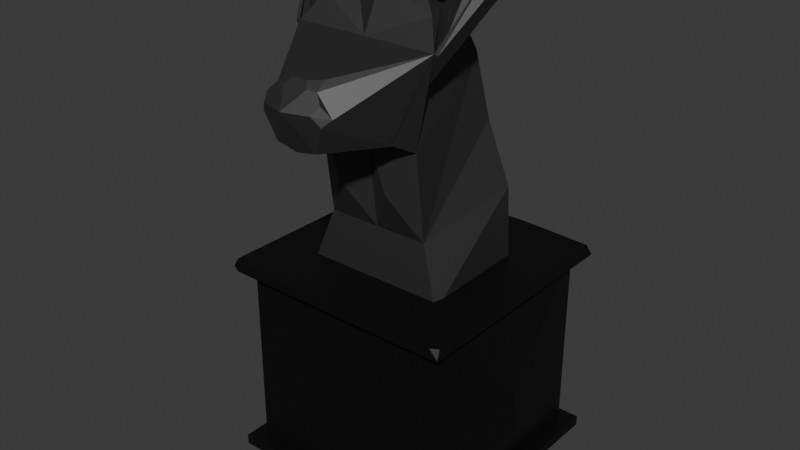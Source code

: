 # Source: Scooby.blend  (saved by Blender 4.1.24; exported with 4.5.12 LTS)
import bpy
from mathutils import Matrix  # noqa: F401  (used for matrix-valued properties, if any)

bpy.ops.wm.read_factory_settings(use_empty=True)
scene = bpy.context.scene
scene.name = 'Scene'

# ---- collections
col_collection = bpy.data.collections.new('Collection'); scene.collection.children.link(col_collection)

# ---- materials (node trees are filled in below, after node groups)
mat_material_002 = bpy.data.materials.new('Material.002')
mat_material_002.use_transparent_shadow = False
mat_material_003 = bpy.data.materials.new('Material.003')
mat_material_003.use_transparent_shadow = False

# ---- material node trees
mat_material_002.use_nodes = True; mat_material_002.node_tree.nodes.clear()
_N = mat_material_002.node_tree.nodes; _L = mat_material_002.node_tree.links
n0 = _N.new('ShaderNodeBsdfPrincipled'); n0.name = 'Principled BSDF'; n0.location = (10, 300)
n0.inputs[0].default_value = (0.09846, 0.09846, 0.09846, 1.0)
n0.inputs[1].default_value = 0.9134
n0.inputs[2].default_value = 0.5984
n0.inputs[3].default_value = 1.45
n1 = _N.new('ShaderNodeOutputMaterial'); n1.name = 'Material Output'; n1.location = (300, 300)
_L.new(n0.outputs[0], n1.inputs[0])
n1.is_active_output = True
mat_material_003.use_nodes = True; mat_material_003.node_tree.nodes.clear()
_N = mat_material_003.node_tree.nodes; _L = mat_material_003.node_tree.links
n0 = _N.new('ShaderNodeBsdfPrincipled'); n0.name = 'Principled BSDF'; n0.location = (10, 300)
n0.inputs[0].default_value = (0.03453, 0.03223, 0.03293, 1.0)
n0.inputs[1].default_value = 0.913
n0.inputs[2].default_value = 0.4956
n0.inputs[3].default_value = 1.45
n1 = _N.new('ShaderNodeOutputMaterial'); n1.name = 'Material Output'; n1.location = (300, 300)
_L.new(n0.outputs[0], n1.inputs[0])
n1.is_active_output = True

# ---- world
world_world = bpy.data.worlds.new('World'); scene.world = world_world
world_world.use_nodes = True; world_world.node_tree.nodes.clear()
_N = world_world.node_tree.nodes; _L = world_world.node_tree.links
n0 = _N.new('ShaderNodeOutputWorld'); n0.name = 'World Output'; n0.location = (300, 300)
n1 = _N.new('ShaderNodeBackground'); n1.name = 'Background'; n1.location = (10, 300)
n1.inputs[0].default_value = (0.05088, 0.05088, 0.05088, 1.0)
_L.new(n1.outputs[0], n0.inputs[0])
n0.is_active_output = True
world_world.color = (0.05088, 0.05088, 0.05088)
world_world.use_sun_shadow = False
world_world.sun_shadow_jitter_overblur = 0.0

# ---- meshes
me_plane_001 = bpy.data.meshes.new('Plane.001')
me_plane_001.from_pydata([(0.1262, 1.071, 0.9984), (0.1313, 1.06, 1.098), (0.2589, 0.9285, 1.219), (0.07724, 0.6727, 1.51), (0.1773, 0.6559, 1.302), (0.1894, 0.6065, 1.209), (0.1885, 0.2893, 1.169), (0.2589, 0.0807, 1.196), (0.2499, 0.05829, 0.7824), (0.2537, 0.3765, 0.8115), (0.18, 0.5988, 0.8314), (0.1467, 0.8291, 0.8636), (0.0, 1.037, 0.9076), (0.0, 1.08, 1.143), (0.0, 0.9285, 1.219), (0.0, 0.8728, 1.486), (0.0, 0.7983, 1.572), (0.0, 0.6582, 1.51), (0.0, 0.6665, 1.302), (0.0, 0.6065, 1.209), (0.0, 0.2893, 1.169), (0.0, 0.0807, 1.196), (0.0, 0.04859, 0.6582), (0.0, 0.4406, 0.7122), (0.0, 0.6778, 0.7454), (0.0, 0.8911, 0.759), (0.2018, 1.012, 1.158), (0.1313, 1.06, 1.098), (0.2171, 1.146, 1.09), (0.3206, 1.135, 1.099), (0.3459, 1.075, 1.109), (0.2171, 1.146, 1.09), (0.3109, 1.094, 1.104), (0.3459, 1.075, 1.109), (0.3196, 1.059, 1.042), (0.2437, 1.084, 1.05), (0.2238, 0.8312, 1.201), (0.14, 1.025, 1.036), (0.3298, 1.134, 1.053), (0.3528, 1.08, 1.101), (0.3132, 1.089, 1.067), (0.2171, 1.146, 1.09), (0.1379, 1.051, 1.109), (0.2238, 1.136, 1.101), (0.1466, 1.016, 1.047), (0.2503, 1.075, 1.061), (0.3109, 1.094, 1.104), (0.2171, 1.146, 1.09), (0.3196, 1.059, 1.042), (0.2437, 1.084, 1.05), (0.2729, 0.9246, 1.221), (0.3182, 1.088, 1.113), (0.2317, 0.829, 1.203), (0.3405, 1.06, 1.036), (0.02581, 0.8728, 1.486), (0.04292, 0.8548, 1.507), (0.07544, 0.8522, 1.499), (0.07078, 0.8767, 1.459), (0.09472, 0.4479, 1.238), (0.1297, 0.7844, 1.498), (0.1019, 0.8232, 1.517), (0.08933, 0.7983, 1.544), (0.1117, 0.7641, 1.526), (-0.1262, 1.071, 0.9984), (-0.1313, 1.06, 1.098), (-0.2589, 0.9285, 1.219), (-0.07724, 0.6727, 1.51), (-0.1773, 0.6559, 1.302), (-0.1894, 0.6065, 1.209), (-0.1885, 0.2893, 1.169), (-0.2589, 0.0807, 1.196), (-0.2499, 0.05829, 0.7824), (-0.2537, 0.3765, 0.8115), (-0.1853, 0.5988, 0.8314), (-0.1744, 0.8291, 0.8636), (-0.2018, 1.012, 1.158), (-0.1313, 1.06, 1.098), (-0.2171, 1.146, 1.09), (-0.3206, 1.135, 1.099), (-0.3459, 1.075, 1.109), (-0.2171, 1.146, 1.09), (-0.3109, 1.094, 1.104), (-0.3459, 1.075, 1.109), (-0.3196, 1.059, 1.042), (-0.2437, 1.084, 1.05), (-0.2238, 0.8312, 1.201), (-0.14, 1.025, 1.036), (-0.3229, 1.129, 1.062), (-0.3459, 1.075, 1.109), (-0.3132, 1.089, 1.067), (-0.2171, 1.146, 1.09), (-0.1379, 1.051, 1.109), (-0.2238, 1.136, 1.101), (-0.1466, 1.016, 1.047), (-0.2503, 1.075, 1.061), (-0.3109, 1.094, 1.104), (-0.2171, 1.146, 1.09), (-0.3196, 1.059, 1.042), (-0.2437, 1.084, 1.05), (-0.2729, 0.9246, 1.221), (-0.3249, 1.09, 1.106), (-0.2317, 0.829, 1.203), (-0.3336, 1.055, 1.044), (-0.02581, 0.8728, 1.486), (-0.04292, 0.8548, 1.507), (-0.07544, 0.8522, 1.499), (-0.07078, 0.8767, 1.459), (-0.09472, 0.4479, 1.238), (-0.1297, 0.7844, 1.498), (-0.1019, 0.8232, 1.517), (-0.08933, 0.7983, 1.544), (-0.1117, 0.7641, 1.526), (0.3196, 1.059, 1.042), (0.2437, 1.084, 1.05), (0.2238, 0.8312, 1.201), (-0.1444, 1.02, 1.027), (-0.2282, 0.8256, 1.193), (-0.2481, 1.079, 1.041), (-0.1444, 1.02, 1.027), (-0.2282, 0.8256, 1.193), (-0.2481, 1.079, 1.041)], [(1, 27), (27, 28), (28, 29), (30, 33), (64, 76), (76, 77), (77, 78), (79, 82), (113, 38)], [(22, 21, 20, 19, 18, 17, 16, 15, 14, 13, 12, 25, 24, 23), (2, 26, 1, 13, 14), (8, 7, 21, 22), (9, 8, 22, 23), (4, 59, 62, 3), (10, 9, 23, 24), (4, 5, 0, 1, 26, 2, 57, 56, 60, 59), (11, 10, 24, 25), (4, 3, 17, 18), (0, 11, 25, 12), (5, 4, 18, 19), (5, 19, 20, 58), (1, 0, 12, 13), (7, 6, 20, 21), (5, 2, 4), (6, 10, 11, 5), (5, 11, 0), (8, 9, 10, 6, 7), (27, 42, 43, 31), (32, 40, 41, 31), (36, 35, 37), (34, 32, 51, 53), (31, 32, 46, 47), (2, 36, 37, 27), (35, 36, 114, 113), (39, 38, 41, 40), (31, 29, 38, 41), (30, 39, 40, 32), (29, 30, 39, 38), (55, 54, 15, 16), (42, 44, 45, 43), (31, 35, 45, 43), (37, 27, 42, 44), (35, 37, 44, 45), (47, 46, 48, 49), (35, 31, 47, 49), (34, 35, 49, 48), (32, 34, 48, 46), (46, 47, 43), (43, 45, 48, 46), (51, 53, 52, 50), (36, 52, 53, 34), (32, 2, 50, 51), (2, 36, 52, 50), (54, 57, 2, 14, 15), (17, 3, 16), (54, 55, 56, 57), (61, 60, 56, 55, 16), (6, 5, 58, 20), (59, 60, 61, 62), (3, 62, 61, 16), (65, 14, 13, 64, 75), (71, 22, 21, 70), (72, 23, 22, 71), (67, 66, 111, 108), (73, 24, 23, 72), (67, 108, 109, 105, 106, 65, 75, 64, 63, 68), (74, 25, 24, 73), (67, 18, 17, 66), (63, 12, 25, 74), (68, 19, 18, 67), (68, 107, 20, 19), (64, 13, 12, 63), (70, 21, 20, 69), (68, 67, 65), (69, 68, 74, 73), (68, 63, 74), (71, 70, 69, 73, 72), (76, 80, 92, 91), (81, 89, 90, 80), (84, 85, 116, 117), (83, 81, 100, 102), (80, 96, 95, 81), (65, 76, 86, 85), (83, 85, 84), (88, 89, 90, 87), (80, 90, 87, 78), (79, 88, 89, 81), (78, 79, 88, 87), (104, 16, 15, 103), (91, 92, 94, 93), (80, 92, 94, 84), (86, 93, 91, 76), (84, 94, 93, 86), (96, 98, 97, 95), (84, 98, 96, 80), (83, 97, 98, 84), (81, 95, 97, 83), (95, 96, 92), (92, 95, 97, 94), (100, 99, 101, 102), (85, 83, 102, 101), (81, 100, 99, 65), (65, 99, 101, 85), (103, 15, 14, 65, 106), (17, 16, 66), (103, 106, 105, 104), (110, 16, 104, 105, 109), (69, 20, 107, 68), (108, 111, 110, 109), (66, 16, 110, 111), (112, 113, 114), (36, 34, 112, 114), (34, 35, 113, 112), (53, 38, 39), (52, 53, 33, 51, 50), (53, 39, 33), (38, 53, 112), (47, 38, 112, 113), (113, 37, 27, 47), (98, 87, 96), (87, 98, 97), (116, 117, 120, 119), (86, 84, 117, 115), (85, 86, 115, 116), (119, 118, 120), (117, 115, 118, 120), (115, 116, 119, 118)])
_uv = me_plane_001.uv_layers.new(name='UVMap')
_uv.uv.foreach_set('vector', [0.2658, 0.3109, 0.5349, 0.3269, 0.5211, 0.4312, 0.5413, 0.5898, 0.5878, 0.5975, 0.7508, 0.616, 0.762, 0.6857, 0.7388, 0.723, 0.5461, 0.7508, 0.4856, 0.8347, 0.381, 0.8328, 0.3147, 0.7326, 0.3095, 0.6255, 0.2929, 0.5069, 0.5461, 0.7508, 0.5159, 0.7928, 0.4856, 0.8347, 0.4856, 0.8347, 0.5461, 0.7508, 0.2658, 0.3109, 0.5349, 0.3269, 0.5349, 0.3269, 0.2658, 0.3109, 0.2929, 0.5069, 0.2658, 0.3109, 0.2658, 0.3109, 0.2929, 0.5069, 0.5878, 0.5975, 0.745, 0.6771, 0.7589, 0.6667, 0.7508, 0.616, 0.3525, 0.586, 0.2929, 0.5069, 0.2929, 0.5069, 0.3095, 0.6255, 0.5878, 0.5975, 0.5413, 0.5898, 0.4192, 0.8335, 0.4856, 0.8347, 0.5159, 0.7928, 0.5461, 0.7508, 0.7253, 0.7249, 0.7452, 0.7126, 0.7542, 0.6982, 0.745, 0.6771, 0.3351, 0.712, 0.3525, 0.586, 0.3095, 0.6255, 0.3147, 0.7326, 0.5878, 0.5975, 0.7508, 0.616, 0.7508, 0.616, 0.5878, 0.5975, 0.4192, 0.8335, 0.3351, 0.712, 0.3147, 0.7326, 0.381, 0.8328, 0.5413, 0.5898, 0.5878, 0.5975, 0.5878, 0.5975, 0.5413, 0.5898, 0.5413, 0.5898, 0.5413, 0.5898, 0.5211, 0.4312, 0.5312, 0.5105, 0.4856, 0.8347, 0.4192, 0.8335, 0.381, 0.8328, 0.4856, 0.8347, 0.5349, 0.3269, 0.5211, 0.4312, 0.5211, 0.4312, 0.5349, 0.3269, 0.5413, 0.5898, 0.0, 0.0, 0.5878, 0.5975, 0.5211, 0.4312, 0.3525, 0.586, 0.3351, 0.712, 0.5413, 0.5898, 0.5413, 0.5898, 0.3351, 0.712, 0.4192, 0.8335, 0.2658, 0.3109, 0.2929, 0.5069, 0.3525, 0.586, 0.5211, 0.4312, 0.5349, 0.3269, 0.0, 0.0, 0.0, 0.0, 0.0, 0.0, 0.0, 0.0, 0.0, 0.0, 0.0, 0.0, 0.0, 0.0, 0.0, 0.0, 0.0, 0.0, 0.0, 0.0, 0.0, 0.0, 0.0, 0.0, 0.0, 0.0, 0.0, 0.0, 0.0, 0.0, 0.0, 0.0, 0.0, 0.0, 0.0, 0.0, 0.0, 0.0, 0.0, 0.0, 0.0, 0.0, 0.0, 0.0, 0.0, 0.0, 0.0, 0.0, 0.0, 0.0, 0.0, 0.0, 0.0, 0.0, 0.0, 0.0, 0.0, 0.0, 0.0, 0.0, 0.0, 0.0, 0.0, 0.0, 0.0, 0.0, 0.0, 0.0, 0.0, 0.0, 0.0, 0.0, 0.0, 0.0, 0.0, 0.0, 0.0, 0.0, 0.0, 0.0, 0.0, 0.0, 0.0, 0.0, 0.0, 0.0, 0.7444, 0.714, 0.7388, 0.723, 0.7388, 0.723, 0.762, 0.6857, 0.0, 0.0, 0.0, 0.0, 0.0, 0.0, 0.0, 0.0, 0.0, 0.0, 0.0, 0.0, 0.0, 0.0, 0.0, 0.0, 0.0, 0.0, 0.0, 0.0, 0.0, 0.0, 0.0, 0.0, 0.0, 0.0, 0.0, 0.0, 0.0, 0.0, 0.0, 0.0, 0.0, 0.0, 0.0, 0.0, 0.0, 0.0, 0.0, 0.0, 0.0, 0.0, 0.0, 0.0, 0.0, 0.0, 0.0, 0.0, 0.0, 0.0, 0.0, 0.0, 0.0, 0.0, 0.0, 0.0, 0.0, 0.0, 0.0, 0.0, 0.0, 0.0, 0.0, 0.0, 0.0, 0.0, 0.0, 0.0, 0.0, 0.0, 0.0, 0.0, 0.0, 0.0, 0.0, 0.0, 0.0, 0.0, 0.0, 0.0, 0.0, 0.0, 0.0, 0.0, 0.0, 0.0, 0.0, 0.0, 0.0, 0.0, 0.0, 0.0, 0.0, 0.0, 0.0, 0.0, 0.0, 0.0, 0.0, 0.0, 0.0, 0.0, 0.0, 0.0, 0.0, 0.0, 0.0, 0.0, 0.0, 0.0, 0.7388, 0.723, 0.7253, 0.7249, 0.5461, 0.7508, 0.5461, 0.7508, 0.7388, 0.723, 0.7508, 0.616, 0.7508, 0.616, 0.762, 0.6857, 0.7388, 0.723, 0.7444, 0.714, 0.7452, 0.7126, 0.7253, 0.7249, 0.762, 0.6857, 0.7542, 0.6982, 0.7452, 0.7126, 0.7444, 0.714, 0.762, 0.6857, 0.5211, 0.4312, 0.5413, 0.5898, 0.5312, 0.5105, 0.5211, 0.4312, 0.745, 0.6771, 0.7542, 0.6982, 0.762, 0.6857, 0.7589, 0.6667, 0.7508, 0.616, 0.7589, 0.6667, 0.762, 0.6857, 0.762, 0.6857, 0.5461, 0.7508, 0.5461, 0.7508, 0.4856, 0.8347, 0.4856, 0.8347, 0.5159, 0.7928, 0.2658, 0.3109, 0.2658, 0.3109, 0.5349, 0.3269, 0.5349, 0.3269, 0.2929, 0.5069, 0.2929, 0.5069, 0.2658, 0.3109, 0.2658, 0.3109, 0.5878, 0.5975, 0.7508, 0.616, 0.7589, 0.6667, 0.745, 0.6771, 0.3525, 0.586, 0.3095, 0.6255, 0.2929, 0.5069, 0.2929, 0.5069, 0.5878, 0.5975, 0.745, 0.6771, 0.7542, 0.6982, 0.7452, 0.7126, 0.7253, 0.7249, 0.5461, 0.7508, 0.5159, 0.7928, 0.4856, 0.8347, 0.4192, 0.8335, 0.5413, 0.5898, 0.3351, 0.712, 0.3147, 0.7326, 0.3095, 0.6255, 0.3525, 0.586, 0.5878, 0.5975, 0.5878, 0.5975, 0.7508, 0.616, 0.7508, 0.616, 0.4192, 0.8335, 0.381, 0.8328, 0.3147, 0.7326, 0.3351, 0.712, 0.5413, 0.5898, 0.5413, 0.5898, 0.5878, 0.5975, 0.5878, 0.5975, 0.5413, 0.5898, 0.5312, 0.5105, 0.5211, 0.4312, 0.5413, 0.5898, 0.4856, 0.8347, 0.4856, 0.8347, 0.381, 0.8328, 0.4192, 0.8335, 0.5349, 0.3269, 0.5349, 0.3269, 0.5211, 0.4312, 0.5211, 0.4312, 0.5413, 0.5898, 0.5878, 0.5975, 0.0, 0.0, 0.5211, 0.4312, 0.5413, 0.5898, 0.3351, 0.712, 0.3525, 0.586, 0.5413, 0.5898, 0.4192, 0.8335, 0.3351, 0.712, 0.2658, 0.3109, 0.5349, 0.3269, 0.5211, 0.4312, 0.3525, 0.586, 0.2929, 0.5069, 0.0, 0.0, 0.0, 0.0, 0.0, 0.0, 0.0, 0.0, 0.0, 0.0, 0.0, 0.0, 0.0, 0.0, 0.0, 0.0, 0.0, 0.0, 0.0, 0.0, 0.0, 0.0, 0.0, 0.0, 0.0, 0.0, 0.0, 0.0, 0.0, 0.0, 0.0, 0.0, 0.0, 0.0, 0.0, 0.0, 0.0, 0.0, 0.0, 0.0, 0.0, 0.0, 0.0, 0.0, 0.0, 0.0, 0.0, 0.0, 0.0, 0.0, 0.0, 0.0, 0.0, 0.0, 0.0, 0.0, 0.0, 0.0, 0.0, 0.0, 0.0, 0.0, 0.0, 0.0, 0.0, 0.0, 0.0, 0.0, 0.0, 0.0, 0.0, 0.0, 0.0, 0.0, 0.0, 0.0, 0.0, 0.0, 0.0, 0.0, 0.0, 0.0, 0.0, 0.0, 0.0, 0.0, 0.7444, 0.714, 0.762, 0.6857, 0.7388, 0.723, 0.7388, 0.723, 0.0, 0.0, 0.0, 0.0, 0.0, 0.0, 0.0, 0.0, 0.0, 0.0, 0.0, 0.0, 0.0, 0.0, 0.0, 0.0, 0.0, 0.0, 0.0, 0.0, 0.0, 0.0, 0.0, 0.0, 0.0, 0.0, 0.0, 0.0, 0.0, 0.0, 0.0, 0.0, 0.0, 0.0, 0.0, 0.0, 0.0, 0.0, 0.0, 0.0, 0.0, 0.0, 0.0, 0.0, 0.0, 0.0, 0.0, 0.0, 0.0, 0.0, 0.0, 0.0, 0.0, 0.0, 0.0, 0.0, 0.0, 0.0, 0.0, 0.0, 0.0, 0.0, 0.0, 0.0, 0.0, 0.0, 0.0, 0.0, 0.0, 0.0, 0.0, 0.0, 0.0, 0.0, 0.0, 0.0, 0.0, 0.0, 0.0, 0.0, 0.0, 0.0, 0.0, 0.0, 0.0, 0.0, 0.0, 0.0, 0.0, 0.0, 0.0, 0.0, 0.0, 0.0, 0.0, 0.0, 0.0, 0.0, 0.0, 0.0, 0.0, 0.0, 0.0, 0.0, 0.0, 0.0, 0.0, 0.0, 0.0, 0.0, 0.7388, 0.723, 0.7388, 0.723, 0.5461, 0.7508, 0.5461, 0.7508, 0.7253, 0.7249, 0.7508, 0.616, 0.762, 0.6857, 0.7508, 0.616, 0.7388, 0.723, 0.7253, 0.7249, 0.7452, 0.7126, 0.7444, 0.714, 0.762, 0.6857, 0.762, 0.6857, 0.7444, 0.714, 0.7452, 0.7126, 0.7542, 0.6982, 0.5211, 0.4312, 0.5211, 0.4312, 0.5312, 0.5105, 0.5413, 0.5898, 0.745, 0.6771, 0.7589, 0.6667, 0.762, 0.6857, 0.7542, 0.6982, 0.7508, 0.616, 0.762, 0.6857, 0.762, 0.6857, 0.7589, 0.6667, 0.0, 0.0, 0.0, 0.0, 0.0, 0.0, 0.0, 0.0, 0.0, 0.0, 0.0, 0.0, 0.0, 0.0, 0.0, 0.0, 0.0, 0.0, 0.0, 0.0, 0.0, 0.0, 0.0, 0.0, 0.0, 0.0, 0.0, 0.0, 0.0, 0.0, 0.0, 0.0, 0.0, 0.0, 0.0, 0.0, 0.0, 0.0, 0.0, 0.0, 0.0, 0.0, 0.0, 0.0, 0.0, 0.0, 0.0, 0.0, 0.0, 0.0, 0.0, 0.0, 0.0, 0.0, 0.0, 0.0, 0.0, 0.0, 0.0, 0.0, 0.0, 0.0, 0.0, 0.0, 0.0, 0.0, 0.0, 0.0, 0.0, 0.0, 0.0, 0.0, 0.0, 0.0, 0.0, 0.0, 0.0, 0.0, 0.0, 0.0, 0.0, 0.0, 0.0, 0.0, 0.0, 0.0, 0.0, 0.0, 0.0, 0.0, 0.0, 0.0, 0.0, 0.0, 0.0, 0.0, 0.0, 0.0, 0.0, 0.0, 0.0, 0.0, 0.0, 0.0, 0.0, 0.0, 0.0, 0.0, 0.0, 0.0, 0.0, 0.0, 0.0, 0.0, 0.0, 0.0, 0.0, 0.0, 0.0, 0.0, 0.0, 0.0, 0.0, 0.0])
me_plane_001.materials.append(mat_material_002)
me_plane_001.update()
me_cube_003 = bpy.data.meshes.new('Cube.003')
me_cube_003.from_pydata([(-0.485, -0.485, -0.485), (-0.485, -0.485, 0.485), (-0.485, 0.485, -0.485), (-0.485, 0.485, 0.485), (0.485, -0.485, -0.485), (0.485, -0.485, 0.485), (0.485, 0.485, -0.485), (0.485, 0.485, 0.485), (-0.485, -0.485, 0.4365), (-0.485, 0.485, 0.4365), (0.485, 0.485, 0.4365), (0.485, -0.485, 0.4365), (-0.485, 0.485, -0.4389), (0.485, 0.485, -0.4389), (0.485, -0.485, -0.4389), (-0.485, -0.485, -0.4389), (-0.485, -0.485, -0.4389), (-0.485, -0.485, 0.4365), (0.485, -0.485, 0.4365), (0.485, -0.485, -0.4389), (-0.5486, 0.5486, -0.485), (-0.5486, -0.5486, -0.485), (0.485, -0.485, 0.4365), (-0.5486, 0.5486, -0.4389), (0.5486, 0.5486, -0.485), (0.5486, 0.5486, -0.4389), (0.5486, -0.5486, -0.485), (0.544, -0.5288, 0.4845), (0.5486, -0.5486, -0.4389), (-0.5486, 0.5486, 0.4365), (0.5486, 0.5486, 0.4365), (0.5486, -0.5486, 0.4365), (-0.5486, -0.5486, -0.4389), (-0.485, -0.485, 0.4365), (-0.5338, 0.5338, 0.485), (-0.5486, 0.5486, 0.4641), (-0.5486, 0.5486, 0.4568), (-0.5352, 0.1143, 0.1019), (-0.5342, 0.1028, 0.1748), (-0.5309, 0.2145, 0.1924), (-0.5339, 0.197, 0.08797), (-0.5348, -0.5348, 0.4365), (-0.5291, -0.5486, 0.4365), (-0.5486, -0.5486, 0.456), (-0.5486, -0.5291, 0.4365), (0.5415, 0.0, -0.001212), (0.5393, 0.0268, -0.2201), (0.485, -0.485, 0.4365), (0.485, -0.485, 0.4365), (0.5314, -0.2425, 0.3077), (0.0, 0.5516, -0.001212), (0.4054, 0.5331, 0.3647), (-0.2425, 0.5502, -0.05037), (0.5305, 0.5305, 0.485), (0.5305, 0.5305, 0.485), (0.5486, 0.5486, 0.4365), (0.21, 0.5486, 0.485), (-0.5376, 0.5486, 0.462), (-0.5454, 0.5486, 0.4673), (-0.5338, 0.5339, 0.485), (-0.1012, 0.5486, 0.485), (-0.5339, 0.5338, 0.485), (-0.5486, 0.5486, 0.4641), (-0.5486, -0.5273, 0.485), (-0.5267, -0.5486, 0.485), (-0.5331, -0.5331, 0.485), (-0.5486, -0.5274, 0.485), (-0.5486, -0.5486, 0.4631), (0.509, -0.5486, 0.485), (0.5091, -0.5486, 0.484), (0.5486, -0.5486, 0.4454), (0.548, -0.5091, 0.485), (0.5206, -0.5206, 0.485)], [], [(0, 4, 26, 21), (11, 10, 30, 31), (30, 29, 56, 55), (15, 12, 23, 32), (2, 6, 4, 0), (7, 3, 1, 5), (11, 8, 33, 17, 18, 48, 22, 47), (10, 11, 49), (9, 10, 51), (15, 8, 38, 37), (31, 70, 69, 43, 42), (2, 0, 21, 20), (4, 6, 24, 26), (19, 18, 17, 16), (15, 14, 19, 16), (8, 15, 16, 17, 33), (14, 11, 47, 22, 48, 18, 19), (69, 68, 64, 67, 43), (3, 7, 53, 56, 60, 59, 34), (7, 5, 72, 71, 54, 53), (21, 32, 23, 20), (20, 23, 25, 24), (24, 25, 28, 26), (26, 28, 32, 21), (12, 13, 25, 23), (10, 9, 29, 30), (1, 3, 34, 61, 63, 66, 65), (13, 14, 28, 25), (6, 2, 20, 24), (8, 11, 31, 42, 41), (14, 15, 32, 28), (29, 44, 36), (9, 12, 40, 39), (8, 9, 39, 38), (44, 43, 67, 66, 63, 62, 35, 36), (37, 38, 39, 40), (12, 15, 37, 40), (41, 42, 43, 44), (9, 8, 41, 44, 29), (14, 13, 46), (10, 49, 45), (10, 45, 46), (13, 10, 46), (14, 45, 49), (45, 14, 46), (11, 14, 49), (13, 12, 52, 50), (51, 50, 52), (10, 13, 51), (51, 13, 50), (12, 9, 52), (9, 51, 52), (53, 54, 55, 56), (30, 55, 54, 71, 70, 31), (36, 35, 58), (57, 58, 59, 60), (56, 29, 57, 60), (61, 62, 63), (34, 59, 58, 35, 62, 61), (29, 36, 58, 57), (64, 65, 66, 67), (72, 27, 71), (70, 71, 27), (5, 1, 65, 64, 68, 72), (69, 70, 27), (68, 69, 27, 72)])
_uv = me_cube_003.uv_layers.new(name='UVMap')
_uv.uv.foreach_set('vector', [0.125, 0.75, 0.375, 0.75, 0.375, 0.75, 0.125, 0.75, 0.6125, 0.75, 0.6125, 0.5, 0.6125, 0.5, 0.6125, 0.75, 0.6125, 0.5, 0.6125, 0.25, 0.625, 0.4228, 0.6125, 0.5, 0.3869, 0.0, 0.3869, 0.25, 0.3869, 0.25, 0.3869, 0.0, 0.125, 0.5, 0.375, 0.5, 0.375, 0.75, 0.125, 0.75, 0.625, 0.5, 0.875, 0.5, 0.875, 0.75, 0.625, 0.75, 0.6125, 0.75, 0.6125, 1.0, 0.6125, 1.0, 0.6125, 1.0, 0.6125, 0.75, 0.6125, 0.75, 0.6125, 0.75, 0.6125, 0.75, 0.6125, 0.5, 0.6125, 0.75, 0.5561, 0.6875, 0.6125, 0.25, 0.6125, 0.5, 0.594, 0.4795, 0.3869, 0.0, 0.6125, 0.0, 0.5451, 0.1515, 0.5263, 0.1545, 0.6125, 0.75, 0.6148, 0.75, 0.6247, 0.759, 0.6175, 1.0, 0.6125, 0.9955, 0.125, 0.5, 0.125, 0.75, 0.125, 0.75, 0.125, 0.5, 0.375, 0.75, 0.375, 0.5, 0.375, 0.5, 0.375, 0.75, 0.3869, 0.75, 0.6125, 0.75, 0.6125, 1.0, 0.3869, 1.0, 0.3869, 1.0, 0.3869, 0.75, 0.3869, 0.75, 0.3869, 1.0, 0.6125, 0.0, 0.3869, 0.0, 0.3869, 0.0, 0.6125, 0.0, 0.6125, 0.0, 0.3869, 0.75, 0.6125, 0.75, 0.6125, 0.75, 0.6125, 0.75, 0.6125, 0.75, 0.6125, 0.75, 0.3869, 0.75, 0.6247, 0.759, 0.625, 0.759, 0.625, 0.995, 0.6194, 1.0, 0.6175, 1.0, 0.875, 0.5, 0.625, 0.5, 0.625, 0.5, 0.7022, 0.5, 0.7731, 0.5, 0.875, 0.5, 0.875, 0.5, 0.625, 0.5, 0.625, 0.75, 0.625, 0.75, 0.625, 0.7408, 0.625, 0.5, 0.625, 0.5, 0.375, 0.0, 0.3869, 0.0, 0.3869, 0.25, 0.375, 0.25, 0.375, 0.25, 0.3869, 0.25, 0.3869, 0.5, 0.375, 0.5, 0.375, 0.5, 0.3869, 0.5, 0.3869, 0.75, 0.375, 0.75, 0.375, 0.75, 0.3869, 0.75, 0.3869, 1.0, 0.375, 1.0, 0.3869, 0.25, 0.3869, 0.5, 0.3869, 0.5, 0.3869, 0.25, 0.6125, 0.5, 0.6125, 0.25, 0.6125, 0.25, 0.6125, 0.5, 0.875, 0.75, 0.875, 0.5, 0.875, 0.5, 0.875, 0.5, 0.875, 0.7451, 0.875, 0.7452, 0.875, 0.75, 0.3869, 0.5, 0.3869, 0.75, 0.3869, 0.75, 0.3869, 0.5, 0.375, 0.5, 0.125, 0.5, 0.125, 0.5, 0.375, 0.5, 0.6125, 1.0, 0.6125, 0.75, 0.6125, 0.75, 0.6125, 0.9955, 0.6125, 1.0, 0.3869, 0.75, 0.3869, 1.0, 0.3869, 1.0, 0.3869, 0.75, 0.6125, 0.25, 0.6125, 0.004451, 0.6177, 0.25, 0.6125, 0.25, 0.3869, 0.25, 0.5227, 0.1758, 0.5496, 0.1803, 0.6125, 0.0, 0.6125, 0.25, 0.5496, 0.1803, 0.5451, 0.1515, 0.6125, 0.004451, 0.6175, 0.0, 0.6194, 0.0, 0.625, 0.004847, 0.625, 0.004859, 0.6196, 0.25, 0.6196, 0.25, 0.6177, 0.25, 0.5263, 0.1545, 0.5451, 0.1515, 0.5496, 0.1803, 0.5227, 0.1758, 0.3869, 0.25, 0.3869, 0.0, 0.5263, 0.1545, 0.5227, 0.1758, 0.6125, 0.0, 0.6125, 0.9955, 0.6175, 1.0, 0.6125, 0.004451, 0.6125, 0.25, 0.6125, 0.0, 0.6125, 0.0, 0.6125, 0.004451, 0.6125, 0.25, 0.3869, 0.75, 0.3869, 0.5, 0.4433, 0.5625, 0.6125, 0.5, 0.5561, 0.6875, 0.4997, 0.625, 0.6125, 0.5, 0.4997, 0.625, 0.4433, 0.5625, 0.3869, 0.5, 0.6125, 0.5, 0.4433, 0.5625, 0.3869, 0.75, 0.4997, 0.625, 0.5561, 0.6875, 0.4997, 0.625, 0.3869, 0.75, 0.4433, 0.5625, 0.6125, 0.75, 0.3869, 0.75, 0.5561, 0.6875, 0.3869, 0.5, 0.3869, 0.25, 0.4433, 0.3125, 0.4997, 0.375, 0.594, 0.4795, 0.4997, 0.375, 0.4433, 0.3125, 0.6125, 0.5, 0.3869, 0.5, 0.594, 0.4795, 0.594, 0.4795, 0.3869, 0.5, 0.4997, 0.375, 0.3869, 0.25, 0.6125, 0.25, 0.4433, 0.3125, 0.6125, 0.25, 0.594, 0.4795, 0.4433, 0.3125, 0.625, 0.5, 0.625, 0.5, 0.6125, 0.5, 0.625, 0.4228, 0.6125, 0.5, 0.6125, 0.5, 0.625, 0.5, 0.625, 0.7408, 0.6148, 0.75, 0.6125, 0.75, 0.6177, 0.25, 0.6196, 0.25, 0.6204, 0.2507, 0.6191, 0.2525, 0.6204, 0.2507, 0.875, 0.5, 0.7731, 0.5, 0.625, 0.4228, 0.6125, 0.25, 0.6191, 0.2525, 0.625, 0.3519, 0.875, 0.5, 0.6196, 0.25, 0.625, 0.004859, 0.875, 0.5, 0.875, 0.5, 0.6582, 0.2885, 0.6196, 0.25, 0.6196, 0.25, 0.8742, 0.4992, 0.6125, 0.25, 0.6177, 0.25, 0.6204, 0.2507, 0.6191, 0.2525, 0.625, 0.995, 0.875, 0.75, 0.875, 0.7452, 0.6194, 0.0, 0.625, 0.75, 0.6249, 0.7499, 0.625, 0.7408, 0.6148, 0.75, 0.625, 0.7408, 0.6249, 0.7499, 0.625, 0.75, 0.875, 0.75, 0.875, 0.75, 0.87, 0.75, 0.634, 0.75, 0.625, 0.75, 0.6247, 0.759, 0.6148, 0.75, 0.6249, 0.7499, 0.634, 0.75, 0.6247, 0.759, 0.6249, 0.7499, 0.625, 0.75])
me_cube_003.materials.append(mat_material_003)
me_cube_003.update()

# ---- objects
ob_plane = bpy.data.objects.new('Plane', me_plane_001)
ob_cube = bpy.data.objects.new('Cube', me_cube_003)

# ---- transforms, parenting, visibility, modifiers, constraints
ob_plane.location = (0.0, 0.0, 0.7827)
ob_plane.rotation_euler = (1.571, -0.0, 0.0)
ob_cube.location = (0.0, -0.9737, 0.5147)
ob_cube.scale = (0.7843, 0.7843, 0.7843)

# ---- collection membership
col_collection.objects.link(ob_plane)
col_collection.objects.link(ob_cube)

# ---- scene / render settings (as saved in the file)
scene.frame_start = 1; scene.frame_end = 250; scene.frame_set(1)
scene.render.engine = 'BLENDER_EEVEE_NEXT'
scene.cycles.sampling_pattern = 'TABULATED_SOBOL'
scene.eevee.ray_tracing_options.trace_max_roughness = 0.0
bpy.context.view_layer.update()

# ---- added for rendering (the .blend has no active camera and no usable light): camera, sun
cam_auto = bpy.data.cameras.new('AutoCamera')
cam_auto.lens = 50.0
cam_auto.sensor_width = 36.0
cam_auto.clip_end = 1000.0
ob_auto_camera = bpy.data.objects.new('AutoCamera', cam_auto)
scene.collection.objects.link(ob_auto_camera)
ob_auto_camera.location = (2.07363, -3.54509, 2.69028)
ob_auto_camera.rotation_euler = (1.09748, -7.21219e-08, 0.694738)
scene.camera = ob_auto_camera
light_auto_sun = bpy.data.lights.new('AutoSun', 'SUN')
light_auto_sun.energy = 3.0
light_auto_sun.angle = 0.0523599
ob_auto_sun = bpy.data.objects.new('AutoSun', light_auto_sun)
scene.collection.objects.link(ob_auto_sun)
ob_auto_sun.rotation_euler = (0.872665, 0.174533, 0.523599)
bpy.context.view_layer.update()
